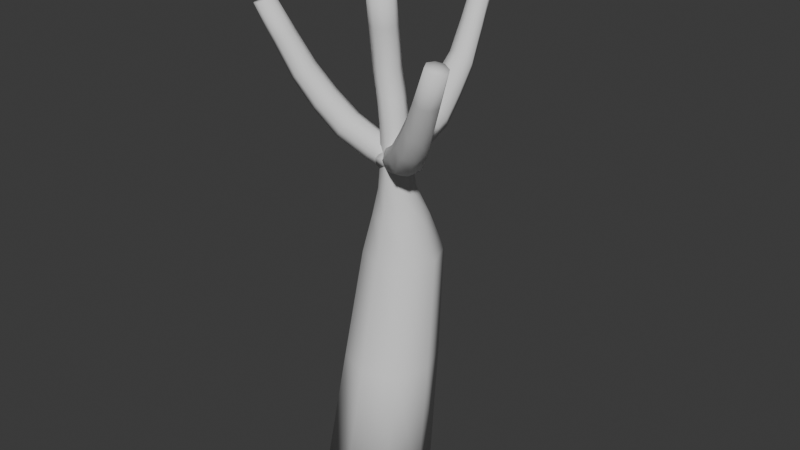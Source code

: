 # Source: TreeSetPiece1.blend  (saved by Blender 5.0.118; exported with 4.5.12 LTS)
import bpy
from mathutils import Matrix  # noqa: F401  (used for matrix-valued properties, if any)

bpy.ops.wm.read_factory_settings(use_empty=True)
scene = bpy.context.scene
scene.name = 'Scene'

# ---- collections
col_collection = bpy.data.collections.new('Collection'); scene.collection.children.link(col_collection)

# ---- world
world_world = bpy.data.worlds.new('World'); scene.world = world_world
world_world.use_nodes = True; world_world.node_tree.nodes.clear()
_N = world_world.node_tree.nodes; _L = world_world.node_tree.links
n0 = _N.new('ShaderNodeOutputWorld'); n0.name = 'World Output'; n0.location = (200, 100)
n1 = _N.new('ShaderNodeBackground'); n1.name = 'Background'; n1.location = (-200, 100)
n1.inputs[0].default_value = (0.05088, 0.05088, 0.05088, 1.0)
_L.new(n1.outputs[0], n0.inputs[0])
n0.is_active_output = True
world_world.color = (0.05088, 0.05088, 0.05088)
world_world.sun_shadow_jitter_overblur = 0.0

# ---- meshes
me_cube_001 = bpy.data.meshes.new('Cube.001')
me_cube_001.from_pydata([(-3.977, -5.784, -11.89), (-2.103, -0.4448, 16.93), (-3.977, 2.088, -11.89), (-2.103, 1.555, 16.93), (3.895, -5.784, -11.89), (-0.1032, -0.4448, 16.93), (3.895, 2.088, -11.89), (-0.1032, 1.555, 16.93), (-1.001, -0.9809, 8.992), (-1.001, 1.019, 8.992), (0.9988, 1.019, 8.992), (0.9988, -0.9809, 8.992), (-1.001, -0.9809, 13.85), (-1.001, 1.019, 13.85), (0.9988, 1.019, 13.85), (0.9988, -0.9809, 13.85), (-3.009, 4.072, 5.017), (2.969, 4.072, 5.017), (2.969, -1.907, 5.017), (-3.009, -1.907, 5.017), (-2.116, -1.096, 22.61), (-2.116, 0.904, 22.61), (-0.1157, 0.904, 22.61), (-0.1157, -1.096, 22.61)], [], [(12, 1, 3, 13), (13, 3, 7, 14), (14, 7, 5, 15), (15, 5, 1, 12), (2, 6, 4, 0), (7, 3, 21, 22), (18, 11, 8, 19), (17, 10, 11, 18), (16, 9, 10, 17), (19, 8, 9, 16), (11, 15, 12, 8), (10, 14, 15, 11), (9, 13, 14, 10), (8, 12, 13, 9), (0, 19, 16, 2), (2, 16, 17, 6), (6, 17, 18, 4), (4, 18, 19, 0), (22, 21, 20, 23), (5, 7, 22, 23), (3, 1, 20, 21), (1, 5, 23, 20)])
me_cube_001.polygons.foreach_set('use_smooth', [True] * 22)
_k = {(0, 2): 1.0, (1, 3): 1.0, (2, 6): 1.0, (3, 7): 1.0, (4, 6): 1.0, (5, 7): 1.0, (0, 4): 1.0, (1, 5): 1.0, (16, 19): 0.39, (16, 17): 0.39, (17, 18): 0.39, (18, 19): 0.39, (20, 21): 1.0, (21, 22): 1.0, (22, 23): 1.0, (20, 23): 1.0}
me_cube_001.attributes.new('crease_edge', 'FLOAT', 'EDGE').data.foreach_set('value', [_k.get((min(e.vertices), max(e.vertices)), 0.0) for e in me_cube_001.edges])
_uv = me_cube_001.uv_layers.new(name='UVMap')
_uv.uv.foreach_set('vector', [0.1419, 0.8581, 0.001001, 0.8581, 0.001001, 0.999, 0.1419, 0.999, 0.8561, 0.7153, 0.7153, 0.7153, 0.7153, 0.8561, 0.8561, 0.8561, 0.8561, 0.5724, 0.7153, 0.5724, 0.7153, 0.7133, 0.8561, 0.7133, 0.7133, 0.5724, 0.5724, 0.5724, 0.5724, 0.7133, 0.7133, 0.7133, 0.999, 0.001001, 0.8581, 0.001001, 0.8581, 0.1419, 0.999, 0.1419, 0.5704, 0.001001, 0.4296, 0.001001, 0.4296, 0.2847, 0.5704, 0.2847, 0.2867, 0.4276, 0.5704, 0.4276, 0.5704, 0.2867, 0.2867, 0.2867, 0.7133, 0.2847, 0.7133, 0.001001, 0.5724, 0.001001, 0.5724, 0.2847, 0.2867, 0.5704, 0.5704, 0.5704, 0.5704, 0.4296, 0.2867, 0.4296, 0.7133, 0.5704, 0.7133, 0.2867, 0.5724, 0.2867, 0.5724, 0.5704, 0.001001, 0.7133, 0.2847, 0.7133, 0.2847, 0.5724, 0.001001, 0.5724, 0.1419, 0.2847, 0.1419, 0.001001, 0.001001, 0.001001, 0.001001, 0.2847, 0.001001, 0.8561, 0.2847, 0.8561, 0.2847, 0.7153, 0.001001, 0.7153, 0.8561, 0.2847, 0.8561, 0.001001, 0.7153, 0.001001, 0.7153, 0.2847, 0.2867, 0.8561, 0.5704, 0.8561, 0.5704, 0.7153, 0.2867, 0.7153, 0.8561, 0.5704, 0.8561, 0.2867, 0.7153, 0.2867, 0.7153, 0.5704, 0.001001, 0.5704, 0.2847, 0.5704, 0.2847, 0.4296, 0.001001, 0.4296, 0.4276, 0.2847, 0.4276, 0.001001, 0.2867, 0.001001, 0.2867, 0.2847, 0.7133, 0.7153, 0.5724, 0.7153, 0.5724, 0.8561, 0.7133, 0.8561, 0.2847, 0.4276, 0.2847, 0.2867, 0.001001, 0.2867, 0.001001, 0.4276, 0.2847, 0.001001, 0.1439, 0.001001, 0.1439, 0.2847, 0.2847, 0.2847, 0.5704, 0.7133, 0.5704, 0.5724, 0.2867, 0.5724, 0.2867, 0.7133])
me_cube_001.update()
me_cube_002 = bpy.data.meshes.new('Cube.002')
me_cube_002.from_pydata([(-1.61, 7.669, 9.6), (0.7649, 7.669, 9.6), (0.7649, 10.04, 9.6), (-1.61, 10.04, 9.6), (0.8815, 9.456, 14.15), (1.187, 11.28, 13.39), (-0.7801, 11.64, 13.46), (-1.085, 9.813, 14.21), (1.263, 13.61, 17.7), (0.981, 10.88, 4.562), (1.138, 12.52, 18.8), (0.981, 8.876, 4.562), (-0.2797, 13.82, 17.73), (-1.019, 10.88, 4.562), (-0.4044, 12.72, 18.83), (-1.019, 8.876, 4.562)], [], [(4, 10, 14, 7), (11, 1, 0, 15), (9, 2, 1, 11), (13, 3, 2, 9), (15, 0, 3, 13), (0, 7, 6, 3), (3, 6, 5, 2), (2, 5, 4, 1), (1, 4, 7, 0), (8, 12, 14, 10), (13, 9, 11, 15), (5, 8, 10, 4), (6, 12, 8, 5), (7, 14, 12, 6)])
me_cube_002.polygons.foreach_set('use_smooth', [True] * 14)
_k = {(0, 1): 0.21, (1, 2): 0.21, (2, 3): 0.21, (0, 3): 0.21, (6, 7): 0.42, (5, 6): 0.42, (4, 5): 0.42, (4, 7): 0.42, (10, 14): 1.0, (11, 15): 1.0, (8, 10): 1.0, (9, 11): 1.0, (8, 12): 1.0, (9, 13): 1.0, (12, 14): 1.0, (13, 15): 1.0}
me_cube_002.attributes.new('crease_edge', 'FLOAT', 'EDGE').data.foreach_set('value', [_k.get((min(e.vertices), max(e.vertices)), 0.0) for e in me_cube_002.edges])
_uv = me_cube_002.uv_layers.new(name='UVMap')
_uv.uv.foreach_set('vector', [0.1657, 0.399, 0.1657, 0.001001, 0.001001, 0.001001, 0.001001, 0.399, 0.001001, 0.599, 0.3323, 0.599, 0.3323, 0.401, 0.001001, 0.401, 0.3323, 0.399, 0.3323, 0.001001, 0.1677, 0.001001, 0.1677, 0.399, 0.001001, 0.799, 0.3323, 0.799, 0.3323, 0.601, 0.001001, 0.601, 0.499, 0.399, 0.499, 0.001001, 0.3343, 0.001001, 0.3343, 0.399, 0.3343, 0.599, 0.6657, 0.599, 0.6657, 0.401, 0.3343, 0.401, 0.6657, 0.399, 0.6657, 0.001001, 0.501, 0.001001, 0.501, 0.399, 0.3343, 0.799, 0.6657, 0.799, 0.6657, 0.601, 0.3343, 0.601, 0.8323, 0.399, 0.8323, 0.001001, 0.6677, 0.001001, 0.6677, 0.399, 0.8323, 0.801, 0.6677, 0.801, 0.6677, 0.999, 0.8323, 0.999, 0.999, 0.001001, 0.8343, 0.001001, 0.8343, 0.199, 0.999, 0.199, 0.001001, 0.999, 0.3323, 0.999, 0.3323, 0.801, 0.001001, 0.801, 0.8323, 0.799, 0.8323, 0.401, 0.6677, 0.401, 0.6677, 0.799, 0.3343, 0.999, 0.6657, 0.999, 0.6657, 0.801, 0.3343, 0.801])
me_cube_002.update()
me_cube_003 = bpy.data.meshes.new('Cube.003')
me_cube_003.from_pydata([(-0.986, 8.882, 4.553), (-0.3714, 12.73, 18.82), (-0.986, 10.88, 4.553), (-0.2467, 13.82, 17.72), (1.014, 8.882, 4.553), (1.171, 12.53, 18.79), (1.014, 10.88, 4.553), (1.296, 13.62, 17.69), (-0.9163, 9.553, 13.79), (-0.9163, 11.55, 13.79), (1.084, 11.55, 13.79), (1.084, 9.553, 13.79), (-1.252, 10.59, 9.212), (1.38, 10.59, 9.212), (1.38, 7.96, 9.212), (-1.252, 7.96, 9.212)], [], [(8, 1, 3, 9), (9, 3, 7, 10), (10, 7, 5, 11), (2, 6, 4, 0), (7, 3, 1, 5), (14, 11, 8, 15), (13, 10, 11, 14), (12, 9, 10, 13), (15, 8, 9, 12), (0, 15, 12, 2), (2, 12, 13, 6), (6, 13, 14, 4), (4, 14, 15, 0), (11, 5, 1, 8)])
me_cube_003.polygons.foreach_set('use_smooth', [True] * 14)
_k = {(0, 2): 1.0, (1, 3): 1.0, (2, 6): 1.0, (3, 7): 1.0, (4, 6): 1.0, (5, 7): 1.0, (0, 4): 1.0, (1, 5): 1.0, (8, 11): 0.42, (10, 11): 0.42, (9, 10): 0.42, (8, 9): 0.42, (12, 15): 0.33, (12, 13): 0.33, (13, 14): 0.33, (14, 15): 0.33}
me_cube_003.attributes.new('crease_edge', 'FLOAT', 'EDGE').data.foreach_set('value', [_k.get((min(e.vertices), max(e.vertices)), 0.0) for e in me_cube_003.edges])
_uv = me_cube_003.uv_layers.new(name='UVMap')
_uv.uv.foreach_set('vector', [0.1657, 0.399, 0.1657, 0.001001, 0.001001, 0.001001, 0.001001, 0.399, 0.001001, 0.599, 0.3323, 0.599, 0.3323, 0.401, 0.001001, 0.401, 0.3323, 0.399, 0.3323, 0.001001, 0.1677, 0.001001, 0.1677, 0.399, 0.8323, 0.801, 0.6677, 0.801, 0.6677, 0.999, 0.8323, 0.999, 0.999, 0.001001, 0.8343, 0.001001, 0.8343, 0.199, 0.999, 0.199, 0.3343, 0.599, 0.6657, 0.599, 0.6657, 0.401, 0.3343, 0.401, 0.6657, 0.399, 0.6657, 0.001001, 0.501, 0.001001, 0.501, 0.399, 0.3343, 0.799, 0.6657, 0.799, 0.6657, 0.601, 0.3343, 0.601, 0.8323, 0.399, 0.8323, 0.001001, 0.6677, 0.001001, 0.6677, 0.399, 0.001001, 0.999, 0.3323, 0.999, 0.3323, 0.801, 0.001001, 0.801, 0.8323, 0.799, 0.8323, 0.401, 0.6677, 0.401, 0.6677, 0.799, 0.001001, 0.799, 0.3323, 0.799, 0.3323, 0.601, 0.001001, 0.601, 0.499, 0.399, 0.499, 0.001001, 0.3343, 0.001001, 0.3343, 0.399, 0.3343, 0.999, 0.6657, 0.999, 0.6657, 0.801, 0.3343, 0.801])
me_cube_003.update()
me_cube_004 = bpy.data.meshes.new('Cube.004')
me_cube_004.from_pydata([(-0.9987, 8.866, 4.581), (-0.3842, 12.71, 18.85), (-0.9987, 10.87, 4.581), (-0.2595, 13.8, 17.74), (1.001, 8.866, 4.581), (1.158, 12.51, 18.82), (1.001, 10.87, 4.581), (1.283, 13.6, 17.72), (-0.9291, 9.537, 13.82), (-0.9291, 11.54, 13.82), (1.071, 11.54, 13.82), (1.071, 9.537, 13.82), (-1.334, 10.87, 9.772), (1.324, 10.87, 9.772), (1.324, 8.208, 9.772), (-1.334, 8.208, 9.772)], [], [(8, 1, 3, 9), (9, 3, 7, 10), (10, 7, 5, 11), (2, 6, 4, 0), (7, 3, 1, 5), (14, 11, 8, 15), (13, 10, 11, 14), (12, 9, 10, 13), (15, 8, 9, 12), (0, 15, 12, 2), (2, 12, 13, 6), (6, 13, 14, 4), (4, 14, 15, 0), (11, 5, 1, 8)])
me_cube_004.polygons.foreach_set('use_smooth', [True] * 14)
_k = {(0, 2): 1.0, (1, 3): 1.0, (2, 6): 1.0, (3, 7): 1.0, (4, 6): 1.0, (5, 7): 1.0, (0, 4): 1.0, (1, 5): 1.0, (8, 11): 0.42, (10, 11): 0.42, (9, 10): 0.42, (8, 9): 0.42, (12, 15): 0.5, (12, 13): 0.5, (13, 14): 0.5, (14, 15): 0.5}
me_cube_004.attributes.new('crease_edge', 'FLOAT', 'EDGE').data.foreach_set('value', [_k.get((min(e.vertices), max(e.vertices)), 0.0) for e in me_cube_004.edges])
_uv = me_cube_004.uv_layers.new(name='UVMap')
_uv.uv.foreach_set('vector', [0.1657, 0.399, 0.1657, 0.001001, 0.001001, 0.001001, 0.001001, 0.399, 0.001001, 0.599, 0.3323, 0.599, 0.3323, 0.401, 0.001001, 0.401, 0.3323, 0.399, 0.3323, 0.001001, 0.1677, 0.001001, 0.1677, 0.399, 0.8323, 0.801, 0.6677, 0.801, 0.6677, 0.999, 0.8323, 0.999, 0.999, 0.001001, 0.8343, 0.001001, 0.8343, 0.199, 0.999, 0.199, 0.3343, 0.599, 0.6657, 0.599, 0.6657, 0.401, 0.3343, 0.401, 0.6657, 0.399, 0.6657, 0.001001, 0.501, 0.001001, 0.501, 0.399, 0.3343, 0.799, 0.6657, 0.799, 0.6657, 0.601, 0.3343, 0.601, 0.8323, 0.399, 0.8323, 0.001001, 0.6677, 0.001001, 0.6677, 0.399, 0.001001, 0.999, 0.3323, 0.999, 0.3323, 0.801, 0.001001, 0.801, 0.8323, 0.799, 0.8323, 0.401, 0.6677, 0.401, 0.6677, 0.799, 0.001001, 0.799, 0.3323, 0.799, 0.3323, 0.601, 0.001001, 0.601, 0.499, 0.399, 0.499, 0.001001, 0.3343, 0.001001, 0.3343, 0.399, 0.3343, 0.999, 0.6657, 0.999, 0.6657, 0.801, 0.3343, 0.801])
me_cube_004.update()

# ---- objects
ob_treetrunk = bpy.data.objects.new('TREETRUNK', me_cube_001)
ob_treebranch1 = bpy.data.objects.new('TREEBRANCH1', me_cube_002)
ob_treebranch2 = bpy.data.objects.new('TREEBRANCH2', me_cube_003)
ob_treebranch3 = bpy.data.objects.new('TREEBRANCH3', me_cube_004)

# ---- transforms, parenting, visibility, modifiers, constraints
ob_treetrunk.location = (0.0, 0.0, 0.0)
_m = ob_treetrunk.modifiers.new('Subdivision', 'SUBSURF')
_m.render_levels = 1
ob_treebranch1.location = (-5.595e-07, -7.637e-08, 0.0)
ob_treebranch1.rotation_euler = (1.058, -0.0, -1.402)
_m = ob_treebranch1.modifiers.new('Subdivision', 'SUBSURF')
_m.render_levels = 1
ob_treebranch2.location = (-3.211e-07, -1.676e-08, 0.0)
ob_treebranch2.rotation_euler = (1.058, -0.0, 0.8861)
_m = ob_treebranch2.modifiers.new('Subdivision', 'SUBSURF')
_m.render_levels = 1
ob_treebranch3.location = (-6.985e-10, -2.552e-07, -1.907e-06)
ob_treebranch3.rotation_euler = (1.058, -0.0, 3.136)
_m = ob_treebranch3.modifiers.new('Subdivision', 'SUBSURF')
_m.render_levels = 1

# ---- collection membership
col_collection.objects.link(ob_treetrunk)
col_collection.objects.link(ob_treebranch1)
col_collection.objects.link(ob_treebranch2)
col_collection.objects.link(ob_treebranch3)

# ---- scene / render settings (as saved in the file)
scene.frame_start = 1; scene.frame_end = 250; scene.frame_set(1)
scene.render.engine = 'BLENDER_EEVEE_NEXT'
scene.render.bake_bias = 0.0
scene.render.bake_samples = 0
scene.cycles.sampling_pattern = 'TABULATED_SOBOL'
scene.eevee.use_volume_custom_range = False
bpy.context.view_layer.update()

# ---- added for rendering (the .blend has no active camera and no usable light): camera, sun
cam_auto = bpy.data.cameras.new('AutoCamera')
cam_auto.lens = 50.0
cam_auto.sensor_width = 36.0
cam_auto.clip_end = 1000.0
ob_auto_camera = bpy.data.objects.new('AutoCamera', cam_auto)
scene.collection.objects.link(ob_auto_camera)
ob_auto_camera.location = (42.1452, -50.1195, 39.9477)
ob_auto_camera.rotation_euler = (1.09748, -7.21219e-08, 0.694738)
scene.camera = ob_auto_camera
light_auto_sun = bpy.data.lights.new('AutoSun', 'SUN')
light_auto_sun.energy = 3.0
light_auto_sun.angle = 0.0523599
ob_auto_sun = bpy.data.objects.new('AutoSun', light_auto_sun)
scene.collection.objects.link(ob_auto_sun)
ob_auto_sun.rotation_euler = (0.872665, 0.174533, 0.523599)
bpy.context.view_layer.update()

